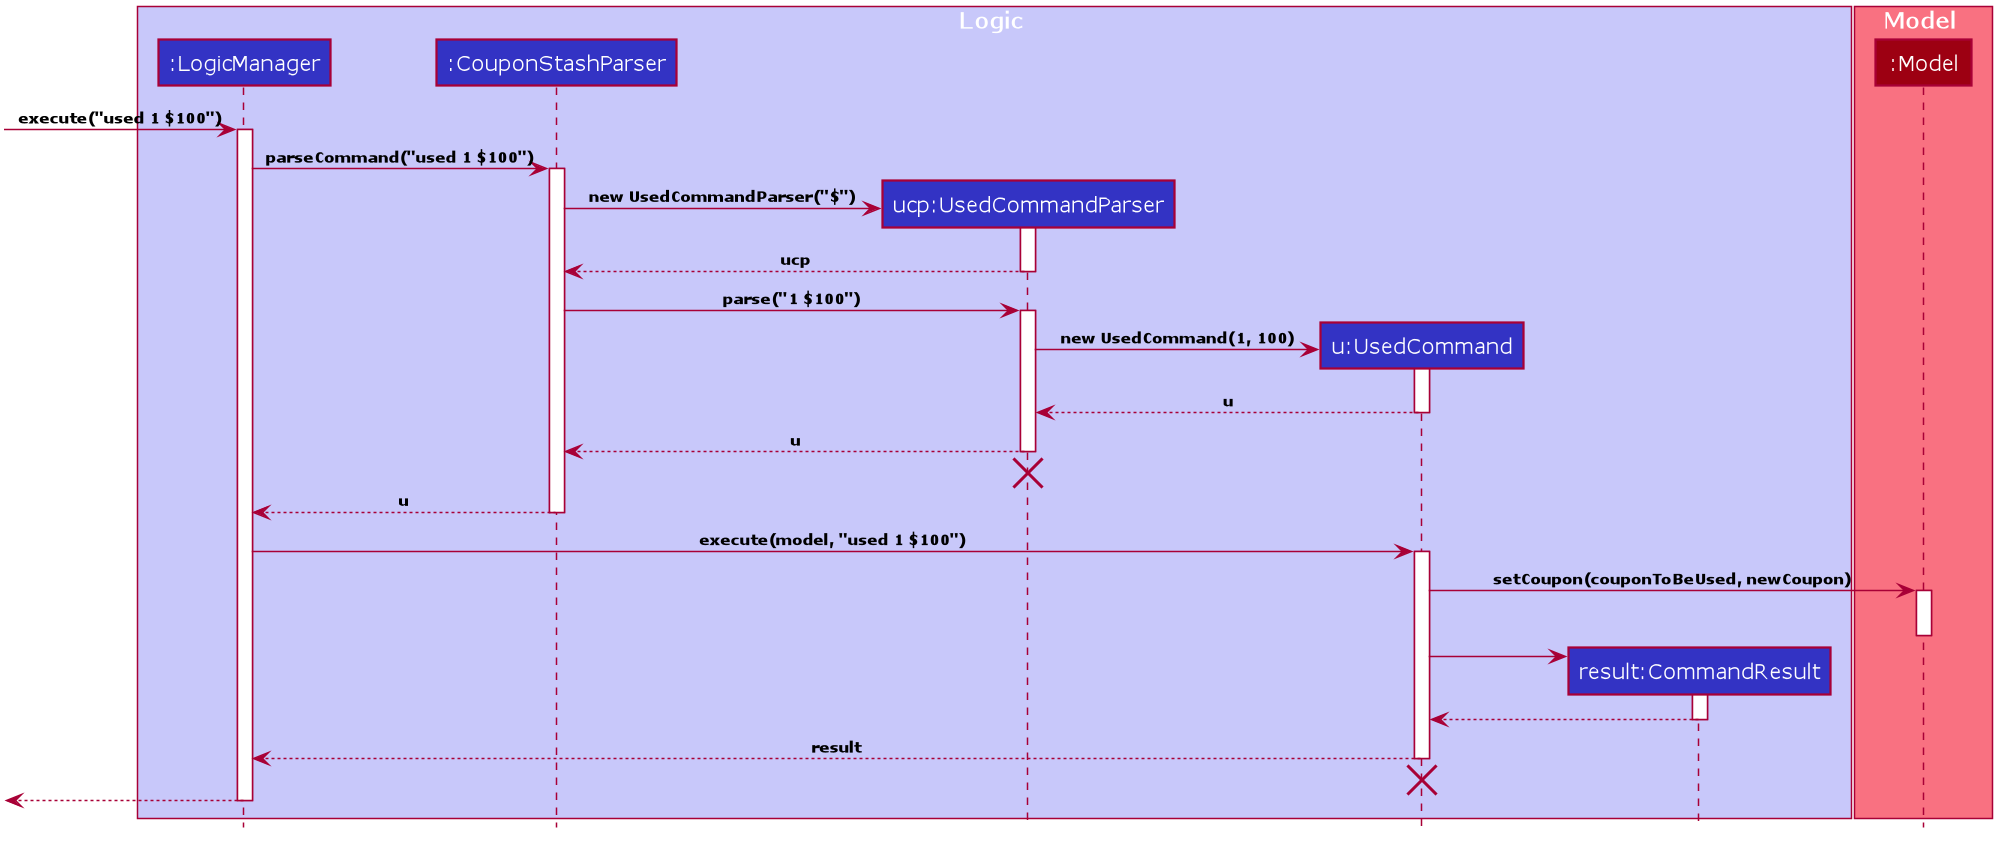

The diagram above was rendered by PlantUML. Its source (embedded in the PNG):
@startuml










skinparam BackgroundColor #FFFFFFF

skinparam Shadowing false

skinparam Class {
    FontColor #FFFFFF
    BorderThickness 1
    BorderColor #FFFFFF
    StereotypeFontColor #FFFFFF
    FontName Verdana
    AttributeFontColor #FFFFFF
}

skinparam Actor {
    BorderColor #000000
    Color #000000
    FontName Verdana
}

skinparam Sequence {
    MessageAlign center
    BoxFontSize 15
    BoxPadding 0
    BoxFontColor #FFFFFF
    FontName Verdana
}

skinparam Participant {
    FontColor #FFFFFFF
    Padding 20
}

skinparam GenericDisplay zz

skinparam ArrowFontSize 10
skinparam ArrowFontStyle bold

skinparam NoteBackgroundColor ghostwhite
skinparam NoteBorderColor #3333C4
skinparam DefaultFontName Verdana

skinparam MinClassWidth 50
skinparam ParticipantPadding 10
skinparam Shadowing false
skinparam DefaultTextAlignment center
skinparam packageStyle Rectangle
skinparam classAttributeIconSize 0
skinparam genericDisplay old

hide footbox
hide members
hide circle

box Logic #C8C8FA
participant ":LogicManager" as LogicManager #3333C4
participant ":CouponStashParser" as CouponStashParser #3333C4
participant "ucp:UsedCommandParser" as UsedCommandParser #3333C4
participant "u:UsedCommand" as UsedCommand #3333C4
participant "result:CommandResult" as CommandResult #3333C4
end box

box Model #F97181
participant ":Model" as Model #9D0012
end box

[-> LogicManager : execute("used 1 $100")
activate LogicManager

LogicManager -> CouponStashParser : parseCommand("used 1 $100")
activate CouponStashParser

create UsedCommandParser
CouponStashParser -> UsedCommandParser : new UsedCommandParser("$")
activate UsedCommandParser

UsedCommandParser --> CouponStashParser : ucp
deactivate UsedCommandParser

CouponStashParser -> UsedCommandParser : parse("1 $100")
activate UsedCommandParser

create UsedCommand
UsedCommandParser -> UsedCommand : new UsedCommand(1, 100)
activate UsedCommand

UsedCommand --> UsedCommandParser : u
deactivate UsedCommand

UsedCommandParser --> CouponStashParser : u
deactivate UsedCommandParser
UsedCommandParser -[hidden]-> CouponStashParser
destroy UsedCommandParser

CouponStashParser --> LogicManager : u
deactivate CouponStashParser

LogicManager -> UsedCommand : execute(model, "used 1 $100")
activate UsedCommand

UsedCommand -> Model : setCoupon(couponToBeUsed, newCoupon)
activate Model

deactivate Model

create CommandResult
UsedCommand -> CommandResult
activate CommandResult

CommandResult --> UsedCommand
deactivate CommandResult

UsedCommand --> LogicManager : result
deactivate UsedCommand
UsedCommand -[hidden]-> UsedCommandParser
destroy UsedCommand

[<--LogicManager
deactivate LogicManager
@enduml